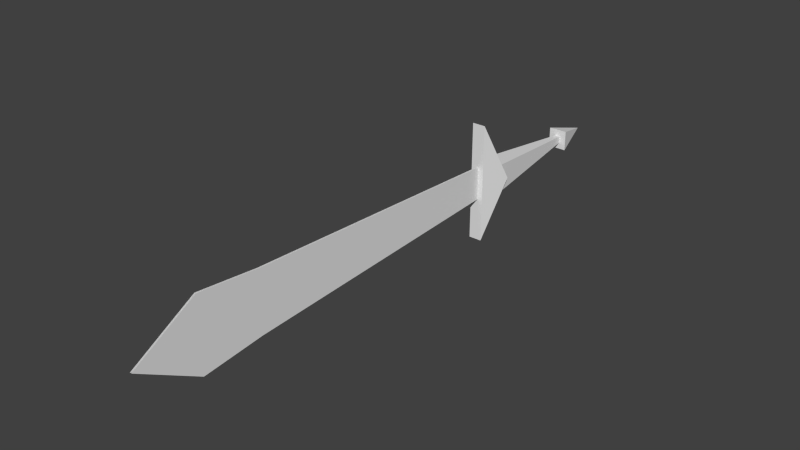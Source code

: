 # Source: sword_short_2.blend  (saved by Blender 2.69.0; exported with 4.5.12 LTS)
import bpy
from mathutils import Matrix  # noqa: F401  (used for matrix-valued properties, if any)

bpy.ops.wm.read_factory_settings(use_empty=True)
scene = bpy.context.scene
scene.name = 'Scene'

# ---- collections
col_collection_9 = bpy.data.collections.new('Collection 9'); scene.collection.children.link(col_collection_9)

# ---- world
world_world = bpy.data.worlds.new('World'); scene.world = world_world
world_world.color = (0.05088, 0.05088, 0.05088)
world_world.use_sun_shadow = False
world_world.sun_shadow_jitter_overblur = 0.0
world_world.cycles.sampling_method = 'MANUAL'
world_world.cycles.sample_map_resolution = 256

# ---- meshes
me_mesh_it42_dmspritedef = bpy.data.meshes.new('MESH_IT42_DMSPRITEDEF')
me_mesh_it42_dmspritedef.from_pydata([(-0.0344, -0.2857, 0.2439), (-0.0344, 0.2834, 0.2439), (-0.07701, -0.000878, 0.1085), (0.02834, -0.2857, 0.2439), (0.02834, 0.2834, 0.2439), (0.07107, -0.000878, 0.1085), (-0.003031, -0.000878, -0.6174), (0.04189, 0.04746, -0.4269), (-0.04795, 0.04746, -0.4269), (0.04189, -0.04922, -0.4269), (-0.04795, -0.04922, -0.4269), (-0.0344, -0.2857, 0.2439), (-0.0344, 0.2834, 0.2439), (-0.07701, -0.000878, 0.1085), (0.02834, -0.2857, 0.2439), (0.02834, 0.2834, 0.2439), (0.07107, -0.000878, 0.1085), (-0.04795, 0.04746, -0.4269), (0.04189, -0.04922, -0.4269), (-0.04795, -0.04922, -0.4269), (-0.0344, -0.2857, 0.2439), (-0.0344, 0.2834, 0.2439), (0.02834, -0.2857, 0.2439), (0.02834, 0.2834, 0.2439), (-0.04795, 0.04746, -0.4269), (-0.05833, 0.06834, 0.148), (-0.003031, -0.000878, -0.6006), (-0.05833, -0.07009, 0.148), (0.05239, 0.06834, 0.148), (0.05239, -0.07009, 0.148), (-0.05833, -0.07009, 0.148), (0.05239, 0.06834, 0.148), (0.003927, -0.145, 1.6), (0.003927, 0.1432, 1.6), (0.003927, 0.07847, 0.2406), (0.003927, -0.08035, 0.2406), (0.003927, 0.1723, 1.894), (0.003927, -0.1742, 1.894), (0.003927, -0.001, 2.194), (-0.003885, 0.1432, 1.6), (-0.003885, 0.1723, 1.894), (-0.003885, -0.1742, 1.894), (-0.003885, -0.145, 1.6), (-0.003885, -0.001, 2.194), (-0.003886, 0.07847, 0.2406), (-0.003886, -0.08035, 0.2406)], [], [(8, 7, 6), (10, 17, 6), (9, 7, 24), (9, 24, 19), (6, 7, 9), (6, 18, 10), (2, 1, 4), (2, 4, 5), (12, 0, 3), (12, 3, 15), (11, 2, 5), (11, 5, 14), (13, 20, 21), (23, 22, 16), (27, 26, 29), (26, 25, 28), (25, 26, 30), (26, 31, 29), (32, 33, 34), (35, 32, 34), (36, 37, 38), (33, 32, 37), (33, 37, 36), (39, 40, 41), (39, 41, 42), (43, 41, 40), (44, 39, 42), (44, 42, 45)])
_uv = me_mesh_it42_dmspritedef.uv_layers.new(name='UVMap')
_uv.uv.foreach_set('vector', [0.0, 0.0, 1.0, 0.0, 0.5, 1.0, 0.0, 0.0, 1.0, 0.0, 0.5, 1.0, 0.0, 0.0, 1.0, 0.0, 1.0, 1.0, 0.0, 0.0, 1.0, 1.0, 0.0, 1.0, 0.5, 1.0, 1.0, 0.0, 0.0, 0.0, 0.5, 1.0, 1.0, 0.0, 0.0, 0.0, 0.2344, 0.2344, 0.3867, 0.7656, 0.6133, 0.7656, 0.2344, 0.2344, 0.6133, 0.7656, 0.7656, 0.2344, 1.0, 0.7109, 0.0, 0.7109, 0.0, 0.2891, 1.0, 0.7109, 0.0, 0.2891, 1.0, 0.2891, 0.3867, 0.7656, 0.2344, 0.2344, 0.7656, 0.2344, 0.3867, 0.7656, 0.7656, 0.2344, 0.6133, 0.7656, 0.5, 1.0, 0.0, 0.0, 1.0, 0.0, 1.0, 0.0, 0.0, 0.0, 0.5, 1.0, 1.5, 1.5, 0.5, -0.5, -0.5, 1.5, 0.5, -0.5, 1.5, 1.5, -0.5, 1.5, 1.5, 1.5, 0.5, -0.5, -0.5, 1.5, 0.5, -0.5, 1.5, 1.5, -0.5, 1.5, 0.0, 0.5859, 1.0, 0.5859, 1.0, 0.0, 0.0, 0.0, 0.0, 0.5859, 1.0, 0.0, 1.0, 0.8164, 0.0, 0.8164, 0.5, 1.0, 1.0, 0.5859, 0.0, 0.5859, 0.0, 0.8164, 1.0, 0.5859, 0.0, 0.8164, 1.0, 0.8164, 1.0, 0.5859, 1.0, 0.8164, 0.0, 0.8164, 1.0, 0.5859, 0.0, 0.8164, 0.0, 0.5859, 0.5, 1.0, 0.0, 0.8164, 1.0, 0.8164, 1.0, 0.0, 1.0, 0.5859, 0.0, 0.5859, 1.0, 0.0, 0.0, 0.5859, 0.0, 0.0])
me_mesh_it42_dmspritedef.use_remesh_preserve_volume = False
me_mesh_it42_dmspritedef.use_remesh_preserve_attributes = False
me_mesh_it42_dmspritedef.use_mirror_vertex_groups = False
me_mesh_it42_dmspritedef.update()

# ---- objects
ob_mesh_it42_dmspritedef = bpy.data.objects.new('MESH_IT42_DMSPRITEDEF', me_mesh_it42_dmspritedef)

# ---- transforms, parenting, visibility, modifiers, constraints
ob_mesh_it42_dmspritedef.location = (0.0, 0.0, 0.0)
ob_mesh_it42_dmspritedef.rotation_euler = (1.571, -0.0, 0.0)
ob_mesh_it42_dmspritedef.lineart.crease_threshold = 0.0

# ---- collection membership
col_collection_9.objects.link(ob_mesh_it42_dmspritedef)

# ---- scene / render settings (as saved in the file)
scene.frame_start = 1; scene.frame_end = 250; scene.frame_set(29)
scene.render.engine = 'BLENDER_EEVEE_NEXT'
scene.render.image_settings.color_mode = 'RGB'
scene.render.image_settings.compression = 90
scene.render.resolution_percentage = 50
scene.render.dither_intensity = 0.0
scene.cycles.use_denoising = False
scene.cycles.samples = 10
scene.cycles.sampling_pattern = 'TABULATED_SOBOL'
scene.cycles.light_sampling_threshold = 0.0
scene.cycles.use_adaptive_sampling = False
scene.cycles.use_light_tree = False
scene.cycles.blur_glossy = 0.0
scene.cycles.volume_bounces = 1
scene.cycles.pixel_filter_type = 'GAUSSIAN'
scene.cycles.sample_clamp_indirect = 0.0
scene.view_settings.view_transform = 'Standard'
bpy.context.view_layer.update()

# ---- added for rendering (the .blend has no active camera and no usable light): camera, sun
cam_auto = bpy.data.cameras.new('AutoCamera')
cam_auto.lens = 50.0
cam_auto.sensor_width = 36.0
cam_auto.clip_end = 1000.0
ob_auto_camera = bpy.data.objects.new('AutoCamera', cam_auto)
scene.collection.objects.link(ob_auto_camera)
ob_auto_camera.location = (2.65428, -3.97685, 2.12468)
ob_auto_camera.rotation_euler = (1.09748, -7.21219e-08, 0.694738)
scene.camera = ob_auto_camera
light_auto_sun = bpy.data.lights.new('AutoSun', 'SUN')
light_auto_sun.energy = 3.0
light_auto_sun.angle = 0.0523599
ob_auto_sun = bpy.data.objects.new('AutoSun', light_auto_sun)
scene.collection.objects.link(ob_auto_sun)
ob_auto_sun.rotation_euler = (0.872665, 0.174533, 0.523599)
bpy.context.view_layer.update()
